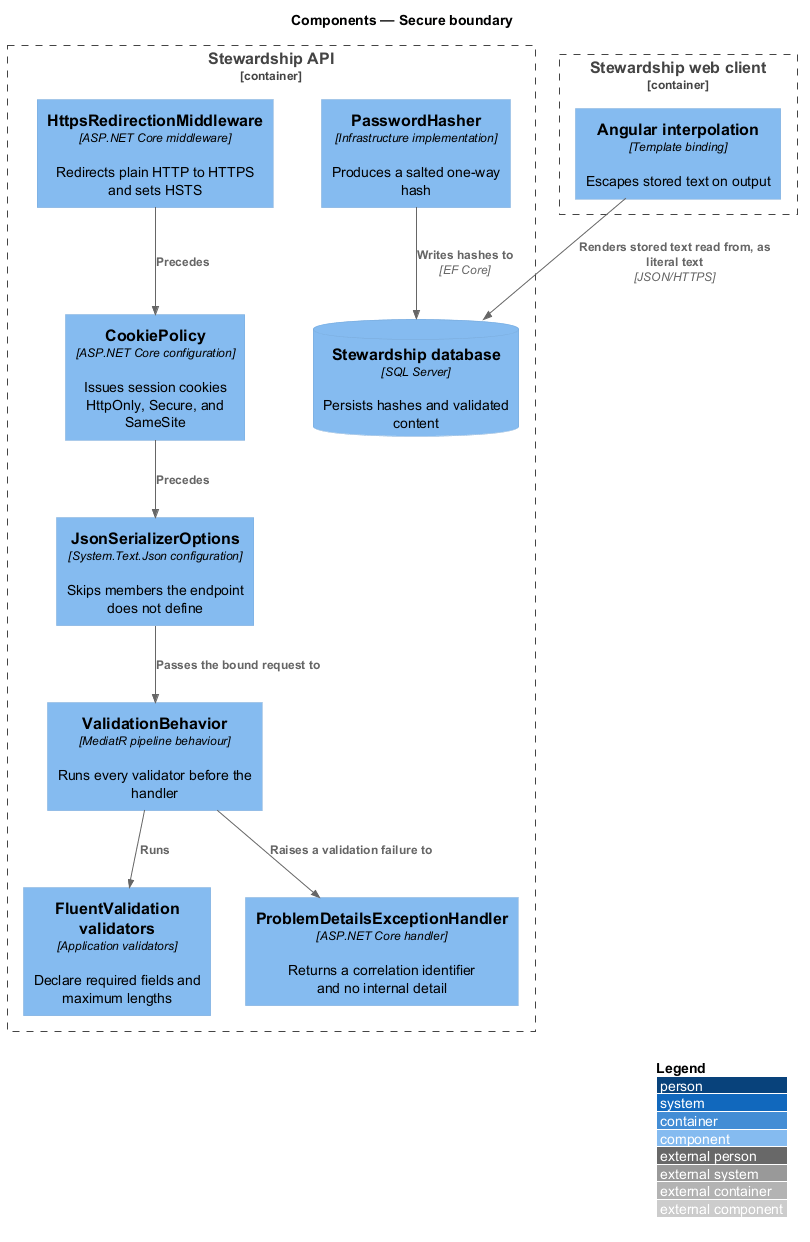

The diagram above was rendered by PlantUML. Its source (embedded in the PNG):
@startuml
!include <C4/C4_Component>
LAYOUT_WITH_LEGEND()
title Components — Secure boundary

Container_Boundary(api, "Stewardship API") {
  Component(https, "HttpsRedirectionMiddleware", "ASP.NET Core middleware", "Redirects plain HTTP to HTTPS and sets HSTS")
  Component(cookies, "CookiePolicy", "ASP.NET Core configuration", "Issues session cookies HttpOnly, Secure, and SameSite")
  Component(binding, "JsonSerializerOptions", "System.Text.Json configuration", "Skips members the endpoint does not define")
  Component(behavior, "ValidationBehavior", "MediatR pipeline behaviour", "Runs every validator before the handler")
  Component(validators, "FluentValidation validators", "Application validators", "Declare required fields and maximum lengths")
  Component(problem, "ProblemDetailsExceptionHandler", "ASP.NET Core handler", "Returns a correlation identifier and no internal detail")
  Component(hasher, "PasswordHasher", "Infrastructure implementation", "Produces a salted one-way hash")
  ComponentDb(db, "Stewardship database", "SQL Server", "Persists hashes and validated content")
}

Container_Boundary(spa, "Stewardship web client") {
  Component(render, "Angular interpolation", "Template binding", "Escapes stored text on output")
}

Rel(https, cookies, "Precedes")
Rel(cookies, binding, "Precedes")
Rel(binding, behavior, "Passes the bound request to")
Rel(behavior, validators, "Runs")
Rel(behavior, problem, "Raises a validation failure to")
Rel(hasher, db, "Writes hashes to", "EF Core")
Rel(render, db, "Renders stored text read from, as literal text", "JSON/HTTPS")
@enduml